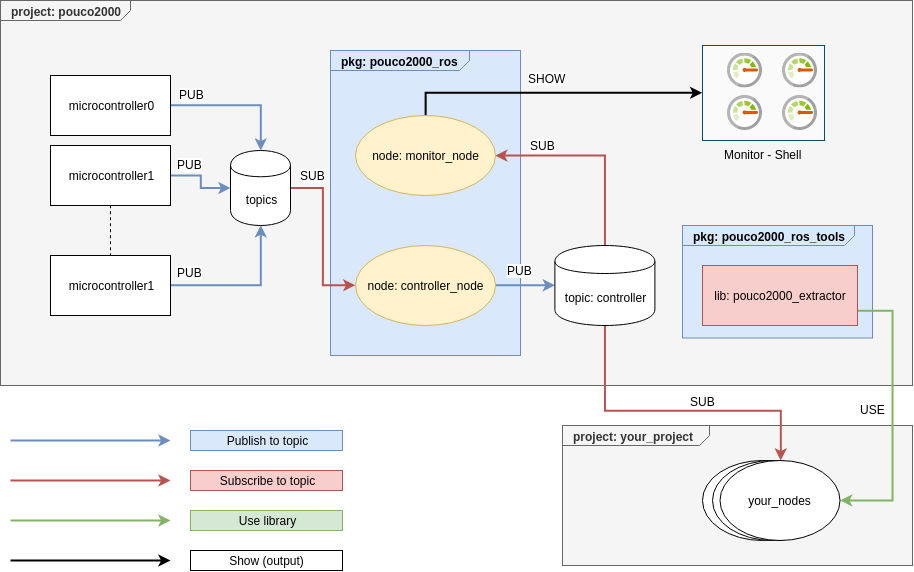

The diagram above was exported from draw.io. Its source (the exported page's mxGraphModel, read from the mxfile embedded in the PNG):
<mxGraphModel dx="971" dy="578" grid="1" gridSize="10" guides="1" tooltips="1" connect="1" arrows="1" fold="1" page="1" pageScale="1" pageWidth="827" pageHeight="1169" math="0" shadow="0">
  <root>
    <mxCell id="0" />
    <mxCell id="1" parent="0" />
    <mxCell id="6sp6Nx96BcjyDCg6MpBl-48" value="&lt;p style=&quot;margin: 0px ; margin-top: 4px ; margin-left: 10px ; text-align: left&quot;&gt;&lt;b&gt;project: your_project&lt;/b&gt;&lt;/p&gt;&lt;p style=&quot;margin: 0px ; margin-top: 4px ; margin-left: 10px ; text-align: left&quot;&gt;&lt;b&gt;&lt;br&gt;&lt;/b&gt;&lt;/p&gt;" style="html=1;strokeWidth=1;shape=mxgraph.sysml.package;html=1;overflow=fill;whiteSpace=wrap;labelX=147.17;fillColor=#f5f5f5;strokeColor=#666666;fontColor=#333333;" parent="1" vertex="1">
      <mxGeometry x="590" y="585" width="350" height="140" as="geometry" />
    </mxCell>
    <mxCell id="6sp6Nx96BcjyDCg6MpBl-65" value="your_node" style="ellipse;whiteSpace=wrap;html=1;" parent="1" vertex="1">
      <mxGeometry x="729.9999999999999" y="620" width="120" height="80" as="geometry" />
    </mxCell>
    <mxCell id="6sp6Nx96BcjyDCg6MpBl-64" value="your_node" style="ellipse;whiteSpace=wrap;html=1;" parent="1" vertex="1">
      <mxGeometry x="740" y="620" width="120" height="80" as="geometry" />
    </mxCell>
    <mxCell id="6sp6Nx96BcjyDCg6MpBl-29" value="&lt;p style=&quot;margin: 0px ; margin-top: 4px ; margin-left: 10px ; text-align: left&quot;&gt;&lt;b&gt;project: pouco2000&lt;/b&gt;&lt;br&gt;&lt;/p&gt;" style="html=1;strokeWidth=1;shape=mxgraph.sysml.package;html=1;overflow=fill;whiteSpace=wrap;labelX=130.4;fillColor=#f5f5f5;strokeColor=#666666;fontColor=#333333;" parent="1" vertex="1">
      <mxGeometry x="28" y="160" width="912" height="385" as="geometry" />
    </mxCell>
    <mxCell id="6sp6Nx96BcjyDCg6MpBl-26" value="&lt;p style=&quot;margin: 0px ; margin-top: 4px ; margin-left: 10px ; text-align: left&quot;&gt;&lt;b&gt;pkg: pouco2000_ros&lt;/b&gt;&lt;br&gt;&lt;/p&gt;" style="html=1;strokeWidth=1;shape=mxgraph.sysml.package;html=1;overflow=fill;whiteSpace=wrap;labelX=139.57;fillColor=#dae8fc;strokeColor=#6c8ebf;" parent="1" vertex="1">
      <mxGeometry x="358" y="210" width="190" height="305" as="geometry" />
    </mxCell>
    <mxCell id="6sp6Nx96BcjyDCg6MpBl-31" style="edgeStyle=orthogonalEdgeStyle;rounded=0;orthogonalLoop=1;jettySize=auto;html=1;exitX=1;exitY=0.5;exitDx=0;exitDy=0;endArrow=classic;endFill=1;fillColor=#dae8fc;strokeColor=#6c8ebf;strokeWidth=2;" parent="1" source="6sp6Nx96BcjyDCg6MpBl-3" target="6sp6Nx96BcjyDCg6MpBl-30" edge="1">
      <mxGeometry relative="1" as="geometry" />
    </mxCell>
    <mxCell id="6sp6Nx96BcjyDCg6MpBl-59" value="&lt;div&gt;PUB&lt;/div&gt;" style="text;html=1;align=center;verticalAlign=middle;resizable=0;points=[];labelBackgroundColor=#ffffff;" parent="6sp6Nx96BcjyDCg6MpBl-31" vertex="1" connectable="0">
      <mxGeometry x="0.1037" y="1" relative="1" as="geometry">
        <mxPoint x="-53.72" y="-10" as="offset" />
      </mxGeometry>
    </mxCell>
    <mxCell id="6sp6Nx96BcjyDCg6MpBl-3" value="&lt;span class=&quot;tlid-translation translation&quot; lang=&quot;en&quot;&gt;&lt;span title=&quot;&quot; class=&quot;&quot;&gt;microcontroller&lt;/span&gt;&lt;/span&gt;0" style="rounded=0;whiteSpace=wrap;html=1;" parent="1" vertex="1">
      <mxGeometry x="78" y="235" width="120" height="60" as="geometry" />
    </mxCell>
    <mxCell id="6sp6Nx96BcjyDCg6MpBl-6" style="edgeStyle=orthogonalEdgeStyle;rounded=0;orthogonalLoop=1;jettySize=auto;html=1;exitX=0.5;exitY=1;exitDx=0;exitDy=0;entryX=0.5;entryY=0;entryDx=0;entryDy=0;endArrow=none;endFill=0;dashed=1;" parent="1" source="6sp6Nx96BcjyDCg6MpBl-4" target="6sp6Nx96BcjyDCg6MpBl-5" edge="1">
      <mxGeometry relative="1" as="geometry" />
    </mxCell>
    <mxCell id="6sp6Nx96BcjyDCg6MpBl-32" style="edgeStyle=orthogonalEdgeStyle;rounded=0;orthogonalLoop=1;jettySize=auto;html=1;exitX=1;exitY=0.5;exitDx=0;exitDy=0;endArrow=classic;endFill=1;fillColor=#dae8fc;strokeColor=#6c8ebf;strokeWidth=2;" parent="1" source="6sp6Nx96BcjyDCg6MpBl-4" target="6sp6Nx96BcjyDCg6MpBl-30" edge="1">
      <mxGeometry relative="1" as="geometry" />
    </mxCell>
    <mxCell id="6sp6Nx96BcjyDCg6MpBl-60" value="&lt;div&gt;PUB&lt;/div&gt;" style="text;html=1;align=center;verticalAlign=middle;resizable=0;points=[];labelBackgroundColor=#ffffff;" parent="6sp6Nx96BcjyDCg6MpBl-32" vertex="1" connectable="0">
      <mxGeometry x="-0.4381" y="1" relative="1" as="geometry">
        <mxPoint x="-2" y="-10" as="offset" />
      </mxGeometry>
    </mxCell>
    <mxCell id="6sp6Nx96BcjyDCg6MpBl-4" value="&lt;span class=&quot;tlid-translation translation&quot; lang=&quot;en&quot;&gt;&lt;span title=&quot;&quot; class=&quot;&quot;&gt;microcontroller&lt;/span&gt;&lt;/span&gt;1" style="rounded=0;whiteSpace=wrap;html=1;" parent="1" vertex="1">
      <mxGeometry x="78" y="305" width="120" height="60" as="geometry" />
    </mxCell>
    <mxCell id="6sp6Nx96BcjyDCg6MpBl-33" style="edgeStyle=orthogonalEdgeStyle;rounded=0;orthogonalLoop=1;jettySize=auto;html=1;exitX=1;exitY=0.5;exitDx=0;exitDy=0;entryX=0.5;entryY=1;entryDx=0;entryDy=0;endArrow=classic;endFill=1;fillColor=#dae8fc;strokeColor=#6c8ebf;strokeWidth=2;" parent="1" source="6sp6Nx96BcjyDCg6MpBl-5" target="6sp6Nx96BcjyDCg6MpBl-30" edge="1">
      <mxGeometry relative="1" as="geometry" />
    </mxCell>
    <mxCell id="6sp6Nx96BcjyDCg6MpBl-61" value="&lt;div&gt;PUB&lt;/div&gt;" style="text;html=1;align=center;verticalAlign=middle;resizable=0;points=[];labelBackgroundColor=#ffffff;" parent="6sp6Nx96BcjyDCg6MpBl-33" vertex="1" connectable="0">
      <mxGeometry x="-0.694" relative="1" as="geometry">
        <mxPoint x="-3.8599999999999994" y="-13" as="offset" />
      </mxGeometry>
    </mxCell>
    <mxCell id="6sp6Nx96BcjyDCg6MpBl-5" value="&lt;span class=&quot;tlid-translation translation&quot; lang=&quot;en&quot;&gt;&lt;span title=&quot;&quot; class=&quot;&quot;&gt;microcontroller&lt;/span&gt;&lt;/span&gt;1" style="rounded=0;whiteSpace=wrap;html=1;" parent="1" vertex="1">
      <mxGeometry x="78" y="415" width="120" height="60" as="geometry" />
    </mxCell>
    <mxCell id="6sp6Nx96BcjyDCg6MpBl-37" style="edgeStyle=orthogonalEdgeStyle;rounded=0;orthogonalLoop=1;jettySize=auto;html=1;exitX=1;exitY=0.5;exitDx=0;exitDy=0;endArrow=classic;endFill=1;strokeWidth=2;fillColor=#dae8fc;strokeColor=#6c8ebf;" parent="1" source="6sp6Nx96BcjyDCg6MpBl-25" target="6sp6Nx96BcjyDCg6MpBl-36" edge="1">
      <mxGeometry relative="1" as="geometry" />
    </mxCell>
    <mxCell id="6sp6Nx96BcjyDCg6MpBl-58" value="&lt;div&gt;PUB&lt;/div&gt;" style="text;html=1;align=center;verticalAlign=middle;resizable=0;points=[];labelBackgroundColor=#ffffff;" parent="6sp6Nx96BcjyDCg6MpBl-37" vertex="1" connectable="0">
      <mxGeometry x="0.2779" y="1" relative="1" as="geometry">
        <mxPoint x="-13.1" y="-14" as="offset" />
      </mxGeometry>
    </mxCell>
    <mxCell id="6sp6Nx96BcjyDCg6MpBl-25" value="node: controller_node" style="ellipse;whiteSpace=wrap;html=1;fillColor=#fff2cc;strokeColor=#d6b656;" parent="1" vertex="1">
      <mxGeometry x="383" y="405" width="140" height="80" as="geometry" />
    </mxCell>
    <mxCell id="6sp6Nx96BcjyDCg6MpBl-35" style="edgeStyle=orthogonalEdgeStyle;rounded=0;orthogonalLoop=1;jettySize=auto;html=1;exitX=1;exitY=0.5;exitDx=0;exitDy=0;entryX=0;entryY=0.5;entryDx=0;entryDy=0;endArrow=classic;endFill=1;strokeWidth=2;fillColor=#f8cecc;strokeColor=#b85450;" parent="1" source="6sp6Nx96BcjyDCg6MpBl-30" target="6sp6Nx96BcjyDCg6MpBl-25" edge="1">
      <mxGeometry relative="1" as="geometry" />
    </mxCell>
    <mxCell id="cFUIz4UaPGc8f3Cgh7c_-1" value="SUB" style="text;html=1;resizable=0;points=[];align=center;verticalAlign=middle;labelBackgroundColor=#ffffff;" vertex="1" connectable="0" parent="6sp6Nx96BcjyDCg6MpBl-35">
      <mxGeometry x="-0.7125" y="-1" relative="1" as="geometry">
        <mxPoint x="-1.5" y="-13.5" as="offset" />
      </mxGeometry>
    </mxCell>
    <mxCell id="6sp6Nx96BcjyDCg6MpBl-30" value="topics" style="shape=cylinder;whiteSpace=wrap;html=1;boundedLbl=1;backgroundOutline=1;" parent="1" vertex="1">
      <mxGeometry x="258" y="310" width="60" height="75" as="geometry" />
    </mxCell>
    <mxCell id="6sp6Nx96BcjyDCg6MpBl-39" style="edgeStyle=orthogonalEdgeStyle;rounded=0;orthogonalLoop=1;jettySize=auto;html=1;exitX=0.5;exitY=0;exitDx=0;exitDy=0;entryX=1;entryY=0.5;entryDx=0;entryDy=0;endArrow=classic;endFill=1;strokeWidth=2;fillColor=#f8cecc;strokeColor=#b85450;" parent="1" source="6sp6Nx96BcjyDCg6MpBl-36" target="6sp6Nx96BcjyDCg6MpBl-38" edge="1">
      <mxGeometry relative="1" as="geometry" />
    </mxCell>
    <mxCell id="6sp6Nx96BcjyDCg6MpBl-57" value="&lt;div&gt;SUB&lt;/div&gt;" style="text;html=1;align=center;verticalAlign=middle;resizable=0;points=[];labelBackgroundColor=#ffffff;" parent="6sp6Nx96BcjyDCg6MpBl-39" vertex="1" connectable="0">
      <mxGeometry x="0.3598" y="-3" relative="1" as="geometry">
        <mxPoint x="-16.58" y="-7" as="offset" />
      </mxGeometry>
    </mxCell>
    <mxCell id="6sp6Nx96BcjyDCg6MpBl-50" style="edgeStyle=orthogonalEdgeStyle;rounded=0;orthogonalLoop=1;jettySize=auto;html=1;exitX=0.5;exitY=1;exitDx=0;exitDy=0;endArrow=classic;endFill=1;strokeWidth=2;fillColor=#f8cecc;strokeColor=#b85450;" parent="1" source="6sp6Nx96BcjyDCg6MpBl-36" target="6sp6Nx96BcjyDCg6MpBl-49" edge="1">
      <mxGeometry relative="1" as="geometry">
        <Array as="points">
          <mxPoint x="632" y="570" />
          <mxPoint x="808" y="570" />
        </Array>
      </mxGeometry>
    </mxCell>
    <mxCell id="6sp6Nx96BcjyDCg6MpBl-62" value="&lt;div&gt;SUB&lt;/div&gt;" style="text;html=1;align=center;verticalAlign=middle;resizable=0;points=[];labelBackgroundColor=#ffffff;" parent="6sp6Nx96BcjyDCg6MpBl-50" vertex="1" connectable="0">
      <mxGeometry x="0.3046" relative="1" as="geometry">
        <mxPoint x="-19.76" y="-10" as="offset" />
      </mxGeometry>
    </mxCell>
    <mxCell id="6sp6Nx96BcjyDCg6MpBl-36" value="topic: controller" style="shape=cylinder;whiteSpace=wrap;html=1;boundedLbl=1;backgroundOutline=1;" parent="1" vertex="1">
      <mxGeometry x="582.4" y="405" width="100" height="80" as="geometry" />
    </mxCell>
    <mxCell id="6sp6Nx96BcjyDCg6MpBl-47" style="edgeStyle=orthogonalEdgeStyle;rounded=0;orthogonalLoop=1;jettySize=auto;html=1;exitX=0.5;exitY=0;exitDx=0;exitDy=0;entryX=0;entryY=0.5;entryDx=0;entryDy=0;entryPerimeter=0;endArrow=classic;endFill=1;strokeWidth=2;" parent="1" source="6sp6Nx96BcjyDCg6MpBl-38" target="6sp6Nx96BcjyDCg6MpBl-43" edge="1">
      <mxGeometry relative="1" as="geometry" />
    </mxCell>
    <mxCell id="6sp6Nx96BcjyDCg6MpBl-56" value="&lt;div&gt;SHOW&lt;/div&gt;" style="text;html=1;align=center;verticalAlign=middle;resizable=0;points=[];labelBackgroundColor=#ffffff;" parent="6sp6Nx96BcjyDCg6MpBl-47" vertex="1" connectable="0">
      <mxGeometry x="-0.0419" y="4" relative="1" as="geometry">
        <mxPoint y="-11" as="offset" />
      </mxGeometry>
    </mxCell>
    <mxCell id="6sp6Nx96BcjyDCg6MpBl-38" value="node: monitor_node" style="ellipse;whiteSpace=wrap;html=1;fillColor=#fff2cc;strokeColor=#d6b656;" parent="1" vertex="1">
      <mxGeometry x="383" y="275" width="140" height="80" as="geometry" />
    </mxCell>
    <mxCell id="6sp6Nx96BcjyDCg6MpBl-43" value="Monitor - Shell" style="points=[[0.015,0.015,0],[0.985,0.015,0],[0.985,0.985,0],[0.015,0.985,0],[0.25,0,0],[0.5,0,0],[0.75,0,0],[1,0.25,0],[1,0.5,0],[1,0.75,0],[0.75,1,0],[0.5,1,0],[0.25,1,0],[0,0.75,0],[0,0.5,0],[0,0.25,0]];verticalLabelPosition=bottom;html=1;verticalAlign=top;aspect=fixed;align=center;pointerEvents=1;shape=mxgraph.cisco19.rect;prIcon=monitor;fillColor=#FAFAFA;strokeColor=#005073;" parent="1" vertex="1">
      <mxGeometry x="730" y="205" width="122" height="95" as="geometry" />
    </mxCell>
    <mxCell id="6sp6Nx96BcjyDCg6MpBl-45" value="&lt;p style=&quot;margin: 0px ; margin-top: 4px ; margin-left: 10px ; text-align: left&quot;&gt;&lt;b&gt;pkg: pouco2000_ros_tools&lt;/b&gt;&lt;/p&gt;" style="html=1;strokeWidth=1;shape=mxgraph.sysml.package;html=1;overflow=fill;whiteSpace=wrap;labelX=172.38;fillColor=#dae8fc;strokeColor=#6c8ebf;" parent="1" vertex="1">
      <mxGeometry x="710" y="385" width="190" height="112.5" as="geometry" />
    </mxCell>
    <mxCell id="6sp6Nx96BcjyDCg6MpBl-55" style="edgeStyle=orthogonalEdgeStyle;rounded=0;orthogonalLoop=1;jettySize=auto;html=1;exitX=1;exitY=0.75;exitDx=0;exitDy=0;entryX=1;entryY=0.5;entryDx=0;entryDy=0;endArrow=classic;endFill=1;strokeWidth=2;fillColor=#d5e8d4;strokeColor=#82b366;" parent="1" source="6sp6Nx96BcjyDCg6MpBl-46" target="6sp6Nx96BcjyDCg6MpBl-49" edge="1">
      <mxGeometry relative="1" as="geometry">
        <Array as="points">
          <mxPoint x="920" y="470" />
          <mxPoint x="920" y="660" />
        </Array>
      </mxGeometry>
    </mxCell>
    <mxCell id="6sp6Nx96BcjyDCg6MpBl-63" value="USE" style="text;html=1;align=center;verticalAlign=middle;resizable=0;points=[];labelBackgroundColor=#ffffff;" parent="6sp6Nx96BcjyDCg6MpBl-55" vertex="1" connectable="0">
      <mxGeometry x="-0.0365" y="1" relative="1" as="geometry">
        <mxPoint x="-21" as="offset" />
      </mxGeometry>
    </mxCell>
    <mxCell id="6sp6Nx96BcjyDCg6MpBl-46" value="lib: pouco2000_extractor" style="rounded=0;whiteSpace=wrap;html=1;fillColor=#f8cecc;strokeColor=#b85450;" parent="1" vertex="1">
      <mxGeometry x="730" y="425" width="155" height="60" as="geometry" />
    </mxCell>
    <mxCell id="6sp6Nx96BcjyDCg6MpBl-49" value="your_nodes" style="ellipse;whiteSpace=wrap;html=1;" parent="1" vertex="1">
      <mxGeometry x="747.5" y="620" width="120" height="80" as="geometry" />
    </mxCell>
    <mxCell id="6sp6Nx96BcjyDCg6MpBl-66" value="" style="endArrow=classic;html=1;strokeWidth=2;fillColor=#dae8fc;strokeColor=#6c8ebf;" parent="1" edge="1">
      <mxGeometry width="50" height="50" relative="1" as="geometry">
        <mxPoint x="38" y="600" as="sourcePoint" />
        <mxPoint x="198" y="600" as="targetPoint" />
      </mxGeometry>
    </mxCell>
    <mxCell id="6sp6Nx96BcjyDCg6MpBl-67" value="" style="endArrow=classic;html=1;strokeWidth=2;fillColor=#f8cecc;strokeColor=#b85450;" parent="1" edge="1">
      <mxGeometry width="50" height="50" relative="1" as="geometry">
        <mxPoint x="38" y="640" as="sourcePoint" />
        <mxPoint x="198" y="640" as="targetPoint" />
      </mxGeometry>
    </mxCell>
    <mxCell id="6sp6Nx96BcjyDCg6MpBl-68" value="" style="endArrow=classic;html=1;strokeWidth=2;fillColor=#d5e8d4;strokeColor=#82b366;" parent="1" edge="1">
      <mxGeometry width="50" height="50" relative="1" as="geometry">
        <mxPoint x="38" y="680" as="sourcePoint" />
        <mxPoint x="198" y="680" as="targetPoint" />
      </mxGeometry>
    </mxCell>
    <mxCell id="6sp6Nx96BcjyDCg6MpBl-69" value="" style="endArrow=classic;html=1;strokeWidth=2;fillColor=#f8cecc;strokeColor=#000000;" parent="1" edge="1">
      <mxGeometry width="50" height="50" relative="1" as="geometry">
        <mxPoint x="38" y="720" as="sourcePoint" />
        <mxPoint x="198" y="720" as="targetPoint" />
      </mxGeometry>
    </mxCell>
    <mxCell id="6sp6Nx96BcjyDCg6MpBl-70" value="Publish to topic" style="text;html=1;strokeColor=#6c8ebf;fillColor=#dae8fc;align=center;verticalAlign=middle;whiteSpace=wrap;rounded=0;" parent="1" vertex="1">
      <mxGeometry x="218" y="590" width="152" height="20" as="geometry" />
    </mxCell>
    <mxCell id="6sp6Nx96BcjyDCg6MpBl-71" value="Subscribe to topic" style="text;html=1;strokeColor=#b85450;fillColor=#f8cecc;align=center;verticalAlign=middle;whiteSpace=wrap;rounded=0;" parent="1" vertex="1">
      <mxGeometry x="218" y="630" width="152" height="20" as="geometry" />
    </mxCell>
    <mxCell id="6sp6Nx96BcjyDCg6MpBl-72" value="Use library" style="text;html=1;strokeColor=#82b366;fillColor=#d5e8d4;align=center;verticalAlign=middle;whiteSpace=wrap;rounded=0;" parent="1" vertex="1">
      <mxGeometry x="218" y="670" width="152" height="20" as="geometry" />
    </mxCell>
    <mxCell id="6sp6Nx96BcjyDCg6MpBl-73" value="Show (output)" style="text;html=1;strokeColor=#000000;fillColor=#ffffff;align=center;verticalAlign=middle;whiteSpace=wrap;rounded=0;" parent="1" vertex="1">
      <mxGeometry x="218" y="710" width="152" height="20" as="geometry" />
    </mxCell>
    <mxCell id="cFUIz4UaPGc8f3Cgh7c_-2" value="" style="aspect=fixed;html=1;points=[];align=center;image;fontSize=12;image=img/lib/mscae/Monitor.svg;" vertex="1" parent="1">
      <mxGeometry x="810" y="212.5" width="35" height="35" as="geometry" />
    </mxCell>
    <mxCell id="cFUIz4UaPGc8f3Cgh7c_-3" value="" style="aspect=fixed;html=1;points=[];align=center;image;fontSize=12;image=img/lib/mscae/Monitor.svg;" vertex="1" parent="1">
      <mxGeometry x="810" y="255" width="35" height="35" as="geometry" />
    </mxCell>
    <mxCell id="cFUIz4UaPGc8f3Cgh7c_-5" value="" style="aspect=fixed;html=1;points=[];align=center;image;fontSize=12;image=img/lib/mscae/Monitor.svg;" vertex="1" parent="1">
      <mxGeometry x="755" y="212.5" width="35" height="35" as="geometry" />
    </mxCell>
    <mxCell id="cFUIz4UaPGc8f3Cgh7c_-6" value="" style="aspect=fixed;html=1;points=[];align=center;image;fontSize=12;image=img/lib/mscae/Monitor.svg;" vertex="1" parent="1">
      <mxGeometry x="755" y="255" width="35" height="35" as="geometry" />
    </mxCell>
  </root>
</mxGraphModel>